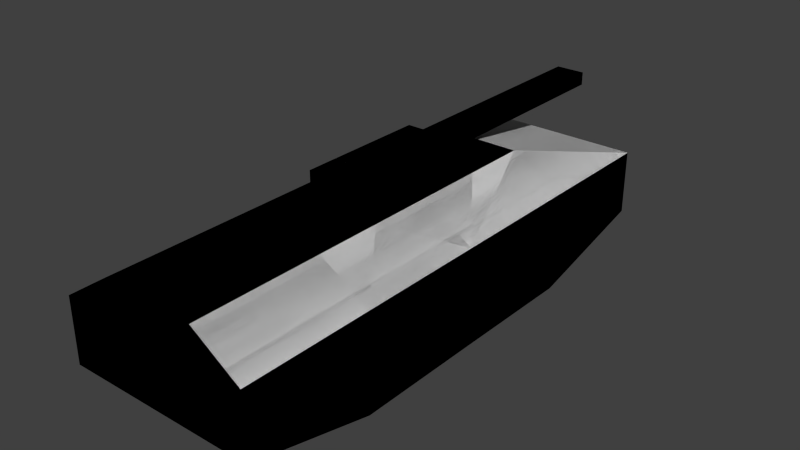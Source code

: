 # Source: tank_final.blend  (saved by Blender 2.68.0; exported with 4.5.12 LTS)
import bpy
from mathutils import Matrix  # noqa: F401  (used for matrix-valued properties, if any)

bpy.ops.wm.read_factory_settings(use_empty=True)
scene = bpy.context.scene
scene.name = 'Scene'

# ---- collections
col_collection_1 = bpy.data.collections.new('Collection 1'); scene.collection.children.link(col_collection_1)

# ---- materials (node trees are filled in below, after node groups)
mat_material = bpy.data.materials.new('Material')
mat_material.alpha_threshold = 0.0
mat_material.use_transparent_shadow = False
mat_material.roughness = 0.5
mat_material.line_color = (0.0, 0.0, 0.0, 1.0)

# ---- material node trees

# ---- world
world_world = bpy.data.worlds.new('World'); scene.world = world_world
world_world.color = (0.05088, 0.05088, 0.05088)
world_world.use_sun_shadow = False
world_world.sun_shadow_jitter_overblur = 0.0
world_world.cycles.sampling_method = 'MANUAL'
world_world.cycles.sample_map_resolution = 256

# ---- meshes
me_cube = bpy.data.meshes.new('Cube')
me_cube.from_pydata([(1.8, -0.06875, 0.01546), (1.8, 4.781, 1.215), (1.8, -4.919, 1.215), (-1.8, -0.06875, 0.01546), (-1.8, -4.919, 1.215), (-1.8, 4.781, 1.215), (1.192e-07, 1.144, 2.415), (-7.749e-07, -4.919, 2.415), (1.788e-07, -0.06875, 0.01546), (0.225, 1.144, 2.415), (1.8, -0.06875, 1.215), (-4.172e-07, -4.919, 1.215), (-1.8, -0.06875, 1.215), (5.364e-07, 4.781, 1.215), (1.8, -2.494, 0.01546), (1.8, 4.781, 1.815), (1.8, -4.919, 1.815), (-1.8, 2.356, 0.01546), (-1.8, -4.919, 1.815), (-1.8, 4.781, 1.815), (-2.384e-07, -1.281, 2.415), (-0.9, -4.919, 2.415), (1.8, -4.919, 0.6155), (-1.8, -2.494, 0.01546), (-1.8, -4.919, 0.6155), (-1.8, 4.781, 0.6155), (-0.45, -0.06875, 2.415), (0.9, -4.919, 2.415), (-0.9, -0.06875, 0.01546), (0.9, -0.06875, 0.01546), (2.98e-07, 2.356, 0.01546), (5.96e-08, -2.494, 0.01546), (-4.172e-07, -2.494, 2.415), (2.98e-07, 2.356, 2.415), (0.9, -0.06875, 2.415), (-0.9, -0.06875, 2.415), (1.8, -2.494, 1.215), (1.8, 2.356, 1.215), (1.8, -0.06875, 0.6155), (1.8, -0.06875, 1.815), (-0.9, -4.919, 1.215), (0.9, -4.919, 1.215), (-2.384e-07, -4.919, 0.6155), (-5.96e-07, -4.919, 1.815), (-1.8, 2.356, 1.215), (-1.8, -2.494, 1.215), (-1.8, -0.06875, 0.6155), (-1.8, -0.06875, 1.815), (-0.9, 4.781, 1.215), (0.9, 4.781, 1.215), (5.96e-07, 4.781, 1.815), (4.768e-07, 4.781, 0.6155), (-0.9, -2.494, 0.01546), (-0.9, -2.494, 2.415), (1.8, -2.494, 1.815), (-0.9, -4.919, 1.815), (-1.8, 2.356, 1.815), (-0.9, 4.781, 0.6155), (-0.9, 2.356, 0.01546), (0.9, 2.356, 0.01546), (0.9, -2.494, 0.01546), (0.9, -2.494, 2.415), (0.9, 2.356, 2.415), (-0.9, 2.356, 2.415), (1.8, -2.494, 0.6155), (1.8, 2.356, 1.815), (-0.9, -4.919, 0.6155), (0.9, -4.919, 0.6155), (0.9, -4.919, 1.815), (-1.8, 2.356, 0.6155), (-1.8, -2.494, 0.6155), (-1.8, -2.494, 1.815), (-0.9, 4.781, 1.815), (0.9, 4.781, 1.815), (0.9, 4.781, 0.6155), (1.8, 2.356, 0.006381), (1.8, 2.356, 0.6109), (1.8, 4.781, 0.6155), (0.45, -0.06875, 2.415), (-0.9, -1.281, 2.415), (-0.45, -2.494, 2.415), (0.9, -1.281, 2.415), (0.45, -2.494, 2.415), (0.9, 1.144, 2.415), (0.45, 2.356, 2.415), (-0.9, 1.144, 2.415), (-0.45, 2.356, 2.415), (0.45, 1.144, 2.415), (-0.45, -1.281, 2.415), (0.45, -1.281, 2.415), (-0.45, 1.144, 2.415), (-2.384e-07, -1.281, 2.915), (-0.45, -0.06875, 2.915), (0.45, -0.06875, 2.915), (0.45, 1.144, 2.915), (-0.45, -1.281, 2.915), (0.45, -1.281, 2.915), (-0.45, 1.144, 2.915), (-0.225, 1.144, 2.415), (-0.45, 1.144, 2.665), (-0.1125, 1.144, 2.415), (-0.45, 1.144, 2.79), (0.45, 1.144, 2.79), (0.1125, 1.144, 2.415), (-0.3375, 1.144, 2.415), (-0.45, 1.144, 2.54), (-0.3375, 1.144, 2.665), (0.225, 1.144, 2.79), (0.225, 1.144, 2.54), (-0.3375, 1.144, 2.79), (-0.3375, 1.144, 2.54), (0.225, 5.644, 2.79), (0.225, 5.644, 2.54), (-0.3375, 5.644, 2.79), (-0.3375, 5.644, 2.54), (1.8, -0.06875, 0.01546), (1.8, 4.781, 1.215), (1.8, -4.919, 1.215), (-1.8, -0.06875, 0.01546), (-1.8, -4.919, 1.215), (-1.8, 4.781, 1.215), (1.192e-07, 1.144, 2.415), (-7.749e-07, -4.919, 2.415), (1.788e-07, -0.06875, 0.01546), (0.225, 1.144, 2.415), (1.8, -0.06875, 1.215), (-4.172e-07, -4.919, 1.215), (-1.8, -0.06875, 1.215), (5.364e-07, 4.781, 1.215), (1.8, -2.494, 0.01546), (1.8, 4.781, 1.815), (1.8, -4.919, 1.815), (-1.8, 2.356, 0.01546), (-1.8, -4.919, 1.815), (-1.8, 4.781, 1.815), (-2.384e-07, -1.281, 2.415), (-0.9, -4.919, 2.415), (1.8, -4.919, 0.6155), (-1.8, -2.494, 0.01546), (-1.8, -4.919, 0.6155), (-1.8, 4.781, 0.6155), (-0.45, -0.06875, 2.415), (0.9, -4.919, 2.415), (-0.9, -0.06875, 0.01546), (0.9, -0.06875, 0.01546), (2.98e-07, 2.356, 0.01546), (5.96e-08, -2.494, 0.01546), (-4.172e-07, -2.494, 2.415), (2.98e-07, 2.356, 2.415), (0.9, -0.06875, 2.415), (-0.9, -0.06875, 2.415), (1.8, -2.494, 1.215), (1.8, 2.356, 1.215), (1.8, -0.06875, 0.6155), (1.8, -0.06875, 1.815), (-0.9, -4.919, 1.215), (0.9, -4.919, 1.215), (-2.384e-07, -4.919, 0.6155), (-5.96e-07, -4.919, 1.815), (-1.8, 2.356, 1.215), (-1.8, -2.494, 1.215), (-1.8, -0.06875, 0.6155), (-1.8, -0.06875, 1.815), (-0.9, 4.781, 1.215), (0.9, 4.781, 1.215), (5.96e-07, 4.781, 1.815), (4.768e-07, 4.781, 0.6155), (-0.9, -2.494, 0.01546), (-0.9, -2.494, 2.415), (1.8, -2.494, 1.815), (-0.9, -4.919, 1.815), (-1.8, 2.356, 1.815), (-0.9, 4.781, 0.6155), (-0.9, 2.356, 0.01546), (0.9, 2.356, 0.01546), (0.9, -2.494, 0.01546), (0.9, -2.494, 2.415), (0.9, 2.356, 2.415), (-0.9, 2.356, 2.415), (1.8, -2.494, 0.6155), (1.8, 2.356, 1.815), (-0.9, -4.919, 0.6155), (0.9, -4.919, 0.6155), (0.9, -4.919, 1.815), (-1.8, 2.356, 0.6155), (-1.8, -2.494, 0.6155), (-1.8, -2.494, 1.815), (-0.9, 4.781, 1.815), (0.9, 4.781, 1.815), (0.9, 4.781, 0.6155), (1.8, 2.356, 0.006381), (1.8, 2.356, 0.6109), (1.8, 4.781, 0.6155), (0.45, -0.06875, 2.415), (-0.9, -1.281, 2.415), (-0.45, -2.494, 2.415), (0.9, -1.281, 2.415), (0.45, -2.494, 2.415), (0.9, 1.144, 2.415), (0.45, 2.356, 2.415), (-0.9, 1.144, 2.415), (-0.45, 2.356, 2.415), (0.45, 1.144, 2.415), (-0.45, -1.281, 2.415), (0.45, -1.281, 2.415), (-0.45, 1.144, 2.415), (-2.384e-07, -1.281, 2.915), (-0.45, -0.06875, 2.915), (0.45, -0.06875, 2.915), (0.45, 1.144, 2.915), (-0.45, -1.281, 2.915), (0.45, -1.281, 2.915), (-0.45, 1.144, 2.915), (-0.225, 1.144, 2.415), (-0.45, 1.144, 2.665), (-0.1125, 1.144, 2.415), (-0.45, 1.144, 2.79), (0.45, 1.144, 2.79), (0.1125, 1.144, 2.415), (-0.3375, 1.144, 2.415), (-0.45, 1.144, 2.54), (-0.3375, 1.144, 2.665), (0.225, 1.144, 2.79), (0.225, 1.144, 2.54), (-0.3375, 1.144, 2.79), (-0.3375, 1.144, 2.54), (0.225, 5.644, 2.79), (0.225, 5.644, 2.54), (-0.3375, 5.644, 2.79), (-0.3375, 5.644, 2.54), (-0.9, -0.06875, 0.01546), (-0.9, -0.06875, 0.01546), (-0.9, -0.06875, 0.01546), (-1.8, -0.06875, 0.01546), (-1.8, -0.06875, 0.01546), (-1.8, -0.06875, 0.01546), (0.9, -0.06875, 0.01546), (0.9, -0.06875, 0.01546), (0.9, -0.06875, 0.01546), (1.8, -0.06875, 0.01546), (1.8, -0.06875, 0.01546), (1.8, -0.06875, 0.01546), (5.96e-08, -2.494, 0.01546), (5.96e-08, -2.494, 0.01546), (5.96e-08, -2.494, 0.01546), (1.788e-07, -0.06875, 0.01546), (1.788e-07, -0.06875, 0.01546), (1.788e-07, -0.06875, 0.01546), (-4.172e-07, -2.494, 2.415), (-4.172e-07, -2.494, 2.415), (-4.172e-07, -2.494, 2.415), (-7.749e-07, -4.919, 2.415), (-7.749e-07, -4.919, 2.415), (-7.749e-07, -4.919, 2.415), (2.98e-07, 2.356, 2.415), (2.98e-07, 2.356, 2.415), (2.98e-07, 2.356, 2.415), (5.96e-07, 4.781, 1.815), (5.96e-07, 4.781, 1.815), (5.96e-07, 4.781, 1.815), (-2.384e-07, -1.281, 2.915), (-2.384e-07, -1.281, 2.915), (-2.384e-07, -1.281, 2.415), (-2.384e-07, -1.281, 2.415), (-2.384e-07, -1.281, 2.415), (1.8, -2.494, 1.215), (1.8, -2.494, 1.215), (1.8, -2.494, 1.215), (1.8, -4.919, 1.215), (1.8, -4.919, 1.215), (1.8, -4.919, 1.215), (1.8, 2.356, 1.215), (1.8, 2.356, 1.215), (1.8, 2.356, 1.215), (1.8, 4.781, 1.215), (1.8, 4.781, 1.215), (1.8, 4.781, 1.215), (1.8, -0.06875, 0.6155), (1.8, -0.06875, 0.6155), (1.8, -0.06875, 0.6155), (1.8, -0.06875, 1.815), (1.8, -0.06875, 1.815), (1.8, -0.06875, 1.815), (1.8, -0.06875, 1.215), (1.8, -0.06875, 1.215), (1.8, -0.06875, 1.215), (-0.9, -4.919, 1.215), (-0.9, -4.919, 1.215), (-0.9, -4.919, 1.215), (-1.8, -4.919, 1.215), (-1.8, -4.919, 1.215), (-1.8, -4.919, 1.215), (0.9, -4.919, 1.215), (0.9, -4.919, 1.215), (0.9, -4.919, 1.215), (-5.96e-07, -4.919, 1.815), (-5.96e-07, -4.919, 1.815), (-5.96e-07, -4.919, 1.815), (-4.172e-07, -4.919, 1.215), (-4.172e-07, -4.919, 1.215), (-4.172e-07, -4.919, 1.215), (-1.8, 2.356, 1.215), (-1.8, 2.356, 1.215), (-1.8, 2.356, 1.215), (-1.8, 4.781, 1.215), (-1.8, 4.781, 1.215), (-1.8, 4.781, 1.215), (-1.8, -2.494, 1.215), (-1.8, -2.494, 1.215), (-1.8, -2.494, 1.215), (-1.8, -0.06875, 0.6155), (-1.8, -0.06875, 0.6155), (-1.8, -0.06875, 0.6155), (-1.8, -0.06875, 1.815), (-1.8, -0.06875, 1.815), (-1.8, -0.06875, 1.815), (-1.8, -0.06875, 1.215), (-1.8, -0.06875, 1.215), (-1.8, -0.06875, 1.215), (-0.9, 4.781, 1.215), (-0.9, 4.781, 1.215), (-0.9, 4.781, 1.215), (0.9, 4.781, 1.215), (0.9, 4.781, 1.215), (0.9, 4.781, 1.215), (-0.9, 2.356, 2.415), (-0.9, 2.356, 2.415), (-0.9, 2.356, 2.415), (-0.9, 2.356, 2.415), (-0.9, 4.781, 1.815), (-0.9, 4.781, 1.815), (-0.9, 4.781, 1.815), (4.768e-07, 4.781, 0.6155), (4.768e-07, 4.781, 0.6155), (4.768e-07, 4.781, 0.6155), (5.364e-07, 4.781, 1.215), (5.364e-07, 4.781, 1.215), (5.364e-07, 4.781, 1.215), (1.8, -2.494, 0.01546), (1.8, -2.494, 0.01546), (1.8, -2.494, 0.01546), (1.8, 4.781, 1.815), (1.8, 4.781, 1.815), (1.8, 4.781, 1.815), (1.8, -4.919, 1.815), (1.8, -4.919, 1.815), (1.8, -4.919, 1.815), (-1.8, 2.356, 0.01546), (-1.8, 2.356, 0.01546), (-1.8, 2.356, 0.01546), (-1.8, -4.919, 1.815), (-1.8, -4.919, 1.815), (-1.8, -4.919, 1.815), (-1.8, 4.781, 1.815), (-1.8, 4.781, 1.815), (-1.8, 4.781, 1.815), (-0.9, -4.919, 2.415), (-0.9, -4.919, 2.415), (-0.9, -4.919, 2.415), (1.8, -4.919, 0.6155), (1.8, -4.919, 0.6155), (1.8, -4.919, 0.6155), (-1.8, -2.494, 0.01546), (-1.8, -2.494, 0.01546), (-1.8, -2.494, 0.01546), (-1.8, -4.919, 0.6155), (-1.8, -4.919, 0.6155), (-1.8, -4.919, 0.6155), (-1.8, 4.781, 0.6155), (-1.8, 4.781, 0.6155), (-1.8, 4.781, 0.6155), (-1.8, 2.356, 1.815), (-1.8, 2.356, 1.815), (-1.8, 2.356, 1.815), (0.9, -4.919, 2.415), (0.9, -4.919, 2.415), (0.9, -4.919, 2.415), (2.98e-07, 2.356, 0.01546), (2.98e-07, 2.356, 0.01546), (2.98e-07, 2.356, 0.01546), (0.45, -1.281, 2.415), (0.45, -1.281, 2.415), (0.45, -1.281, 2.415), (0.45, -1.281, 2.415), (0.45, -1.281, 2.915), (0.45, -1.281, 2.915), (-0.45, -0.06875, 2.915), (-0.45, -0.06875, 2.915), (-0.45, -0.06875, 2.415), (-0.45, -0.06875, 2.415), (-0.45, -0.06875, 2.415), (-0.45, -1.281, 2.415), (-0.45, -1.281, 2.415), (-0.45, -1.281, 2.415), (-0.45, -1.281, 2.415), (-0.45, -1.281, 2.915), (-0.45, -1.281, 2.915), (-2.384e-07, -4.919, 0.6155), (-2.384e-07, -4.919, 0.6155), (-2.384e-07, -4.919, 0.6155), (-0.9, -2.494, 0.01546), (-0.9, -2.494, 0.01546), (-0.9, -2.494, 0.01546), (-0.9, -2.494, 2.415), (-0.9, -2.494, 2.415), (-0.9, -2.494, 2.415), (-0.9, -1.281, 2.415), (-0.9, -1.281, 2.415), (-0.9, -0.06875, 2.415), (-0.9, -0.06875, 2.415), (-0.9, -0.06875, 2.415), (-0.45, -2.494, 2.415), (-0.45, -2.494, 2.415), (1.8, -2.494, 1.815), (1.8, -2.494, 1.815), (1.8, -2.494, 1.815), (-0.9, -4.919, 1.815), (-0.9, -4.919, 1.815), (-0.9, -4.919, 1.815), (-0.9, 4.781, 0.6155), (-0.9, 4.781, 0.6155), (-0.9, 4.781, 0.6155), (-0.9, 2.356, 0.01546), (-0.9, 2.356, 0.01546), (-0.9, 2.356, 0.01546), (0.9, 2.356, 0.01546), (0.9, 2.356, 0.01546), (0.9, 2.356, 0.01546), (0.9, -2.494, 0.01546), (0.9, -2.494, 0.01546), (0.9, -2.494, 0.01546), (0.9, -2.494, 2.415), (0.9, -2.494, 2.415), (0.9, -2.494, 2.415), (0.9, -1.281, 2.415), (0.9, -1.281, 2.415), (0.9, -0.06875, 2.415), (0.9, -0.06875, 2.415), (0.9, -0.06875, 2.415), (0.45, -2.494, 2.415), (0.45, -2.494, 2.415), (0.9, 1.144, 2.415), (0.9, 1.144, 2.415), (0.45, 2.356, 2.415), (0.45, 2.356, 2.415), (0.9, 2.356, 2.415), (0.9, 2.356, 2.415), (0.9, 2.356, 2.415), (0.9, 2.356, 2.415), (-0.9, 1.144, 2.415), (-0.9, 1.144, 2.415), (-1.8, -2.494, 1.815), (-1.8, -2.494, 1.815), (-1.8, -2.494, 1.815), (-0.45, 2.356, 2.415), (-0.45, 2.356, 2.415), (1.8, -2.494, 0.6155), (1.8, -2.494, 0.6155), (1.8, -2.494, 0.6155), (0.9, -4.919, 0.6155), (0.9, -4.919, 0.6155), (0.9, -4.919, 0.6155), (1.8, 2.356, 1.815), (1.8, 2.356, 1.815), (1.8, 2.356, 1.815), (-0.9, -4.919, 0.6155), (-0.9, -4.919, 0.6155), (-0.9, -4.919, 0.6155), (0.9, -4.919, 1.815), (0.9, -4.919, 1.815), (0.9, -4.919, 1.815), (-1.8, 2.356, 0.6155), (-1.8, 2.356, 0.6155), (-1.8, 2.356, 0.6155), (-1.8, -2.494, 0.6155), (-1.8, -2.494, 0.6155), (-1.8, -2.494, 0.6155), (0.9, 4.781, 1.815), (0.9, 4.781, 1.815), (0.9, 4.781, 1.815), (0.9, 4.781, 0.6155), (0.9, 4.781, 0.6155), (0.9, 4.781, 0.6155), (1.8, 2.356, 0.6109), (1.8, 2.356, 0.6109), (1.8, 2.356, 0.6109), (1.8, 2.356, 0.006381), (1.8, 2.356, 0.006381), (1.8, 2.356, 0.006381), (1.8, 4.781, 0.6155), (1.8, 4.781, 0.6155), (1.8, 4.781, 0.6155), (1.192e-07, 1.144, 2.415), (1.192e-07, 1.144, 2.415), (0.45, -0.06875, 2.415), (0.45, -0.06875, 2.415), (0.45, -0.06875, 2.415), (0.45, 1.144, 2.415), (0.45, 1.144, 2.415), (0.45, 1.144, 2.415), (0.45, 1.144, 2.415), (-0.45, 1.144, 2.415), (-0.45, 1.144, 2.415), (-0.45, 1.144, 2.415), (-0.45, 1.144, 2.415), (-0.1125, 1.144, 2.415), (0.45, 1.144, 2.915), (0.45, 1.144, 2.915), (0.45, -0.06875, 2.915), (0.45, -0.06875, 2.915), (-0.45, 1.144, 2.915), (-0.45, 1.144, 2.915), (-0.45, 1.144, 2.79), (-0.45, 1.144, 2.79), (0.45, 1.144, 2.79), (0.45, 1.144, 2.79), (0.1125, 1.144, 2.415), (-0.3375, 1.144, 2.415), (-0.3375, 1.144, 2.415), (-0.45, 1.144, 2.54), (-0.45, 1.144, 2.54), (0.225, 1.144, 2.54), (0.225, 1.144, 2.54), (0.225, 1.144, 2.54), (0.225, 1.144, 2.415), (0.225, 1.144, 2.415), (-0.3375, 1.144, 2.79), (-0.3375, 1.144, 2.79), (-0.3375, 1.144, 2.79), (-0.3375, 1.144, 2.79), (-0.3375, 5.644, 2.79), (-0.3375, 5.644, 2.79), (-0.3375, 1.144, 2.54), (-0.3375, 1.144, 2.54), (-0.3375, 1.144, 2.54), (-0.3375, 1.144, 2.54), (-0.3375, 1.144, 2.54), (-0.225, 1.144, 2.415), (-0.45, 1.144, 2.665), (-0.45, 1.144, 2.665), (0.225, 1.144, 2.79), (0.225, 1.144, 2.79), (0.225, 1.144, 2.79), (0.225, 5.644, 2.79), (0.225, 5.644, 2.79), (-0.3375, 1.144, 2.665), (-0.3375, 1.144, 2.665), (-0.3375, 5.644, 2.54), (-0.3375, 5.644, 2.54), (0.225, 5.644, 2.54), (0.225, 5.644, 2.54)], [], [(58, 17, 3, 28), (59, 30, 8, 29), (61, 27, 7, 32, 82), (87, 78, 93, 94, 102), (64, 22, 2, 36), (66, 24, 4, 40), (67, 42, 11, 41), (68, 43, 7, 27), (69, 25, 5, 44), (70, 46, 12, 45), (72, 19, 5, 48), (73, 50, 13, 49), (28, 3, 23, 52), (8, 28, 52, 31), (32, 7, 21, 53, 80), (88, 80, 53, 79), (36, 2, 16, 54), (10, 36, 54, 39), (40, 4, 18, 55), (11, 40, 55, 43), (43, 55, 21, 7), (44, 5, 19, 56), (12, 44, 56, 47), (48, 5, 25, 57), (13, 48, 57, 51), (30, 58, 28, 8), (69, 17, 25), (25, 17, 58, 57), (29, 8, 31, 60), (0, 29, 60, 14), (89, 82, 32, 20), (71, 47, 35, 79, 53), (90, 26, 35, 85), (53, 21, 18, 71), (0, 14, 64, 38), (38, 64, 36, 10), (58, 30, 51, 57), (37, 10, 39, 65), (1, 37, 65, 15), (70, 24, 23), (42, 66, 40, 11), (14, 22, 64), (67, 22, 14, 60), (22, 67, 41, 2), (41, 11, 43, 68), (2, 41, 68, 16), (59, 74, 51, 30), (3, 17, 69, 46), (46, 69, 44, 12), (23, 3, 46, 70), (60, 31, 42, 67), (24, 70, 45, 4), (45, 12, 47, 71), (4, 45, 71, 18), (55, 18, 21), (50, 72, 48, 13), (27, 16, 68), (15, 73, 49, 1), (49, 13, 51, 74), (66, 42, 31, 52), (52, 23, 24, 66), (76, 75, 0, 38), (76, 38, 10, 37), (29, 0, 75, 59), (37, 1, 77, 76), (74, 77, 1, 49), (77, 75, 76), (75, 77, 74, 59), (56, 63, 85, 35, 47), (56, 19, 63), (19, 72, 63), (63, 72, 50, 33, 86), (33, 50, 73, 62, 84), (73, 15, 62), (62, 15, 65), (65, 39, 34, 83, 62), (61, 81, 34, 39, 54), (54, 16, 27, 61), (83, 34, 78, 87), (62, 83, 87, 84), (108, 107, 111, 112), (20, 32, 80, 88), (26, 88, 79, 35), (81, 61, 82, 89), (34, 81, 89, 78), (20, 91, 96, 89), (26, 92, 95, 88), (33, 6, 100, 98, 104, 90, 86), (86, 90, 85, 63), (88, 95, 91, 20), (89, 96, 93, 78), (90, 105, 99, 101, 97, 92, 26), (110, 106, 99, 105), (106, 109, 101, 99), (104, 110, 105, 90), (94, 93, 96, 91, 95, 92, 97), (108, 112, 114, 110), (100, 6, 103, 9, 108, 110, 104, 98), (109, 107, 102, 94, 97, 101), (111, 113, 114, 112), (107, 109, 113, 111), (87, 102, 107, 108, 9), (109, 110, 114, 113), (6, 33, 84, 87, 9, 103), (422, 143, 118, 132), (174, 236, 245, 145), (176, 197, 147, 122, 142), (202, 217, 209, 208, 494), (179, 151, 117, 137), (181, 155, 119, 139), (459, 292, 298, 157), (183, 374, 252, 295), (184, 159, 120, 140), (185, 307, 316, 310), (329, 163, 304, 134), (188, 322, 335, 257), (231, 167, 138, 234), (123, 146, 400, 230), (248, 195, 168, 136, 251), (391, 406, 404, 411), (266, 169, 131, 269), (125, 154, 413, 265), (287, 170, 133, 290), (126, 158, 416, 286), (297, 253, 356, 417), (302, 371, 354, 305), (127, 162, 372, 301), (320, 172, 369, 306), (128, 166, 419, 319), (377, 247, 232, 423), (472, 368, 347), (370, 420, 173, 349), (237, 175, 242, 246), (115, 129, 428, 144), (380, 262, 249, 439), (186, 403, 194, 150, 313), (205, 200, 408, 388), (405, 451, 350, 357), (239, 153, 456, 338), (277, 284, 267, 458), (424, 421, 332, 378), (271, 180, 280, 283), (116, 130, 462, 152), (474, 362, 365), (397, 300, 288, 465), (339, 457, 359), (182, 429, 340, 360), (361, 268, 156, 461), (293, 469, 296, 299), (270, 344, 468, 294), (425, 379, 333, 189), (233, 161, 471, 348), (312, 318, 303, 473), (363, 475, 311, 235), (430, 460, 398, 243), (366, 289, 160, 476), (308, 452, 314, 317), (291, 351, 453, 309), (418, 358, 352), (258, 337, 321, 330), (375, 470, 345), (341, 274, 164, 477), (323, 480, 334, 336), (466, 401, 244, 399), (402, 467, 367, 364), (191, 278, 240, 190), (483, 272, 285, 279), (238, 426, 486, 241), (273, 484, 489, 275), (481, 324, 276, 192), (490, 485, 487), (488, 427, 482, 491), (171, 315, 410, 449, 326), (373, 325, 353), (355, 178, 187), (327, 201, 148, 165, 331), (255, 199, 177, 478, 259), (479, 445, 342), (446, 463, 343), (464, 447, 198, 436, 281), (431, 414, 282, 149, 196), (415, 432, 376, 346), (441, 498, 193, 437), (448, 443, 497, 442), (521, 227, 226, 222), (263, 393, 412, 250), (389, 409, 407, 392), (434, 382, 440, 433), (438, 495, 381, 435), (135, 204, 211, 206), (141, 203, 210, 207), (254, 454, 501, 219, 213, 215, 121), (455, 328, 450, 503), (394, 264, 260, 395), (383, 496, 508, 384), (502, 390, 386, 212, 216, 214, 220), (533, 519, 538, 221), (545, 539, 512, 527), (517, 504, 520, 534), (506, 510, 387, 396, 261, 385, 509), (522, 532, 229, 549), (505, 537, 518, 536, 223, 124, 218, 492), (528, 513, 511, 507, 514, 540), (543, 550, 547, 530), (541, 544, 228, 224), (499, 524, 523, 542, 515), (526, 531, 548, 225), (493, 516, 525, 500, 444, 256), (110, 109, 529, 535), (109, 106, 546, 529), (106, 110, 535, 546)])
me_cube.materials.append(mat_material)
me_cube.use_remesh_preserve_volume = False
me_cube.use_remesh_preserve_attributes = False
me_cube.use_mirror_vertex_groups = False
me_cube.update()

# ---- objects
ob_cube = bpy.data.objects.new('Cube', me_cube)

# ---- transforms, parenting, visibility, modifiers, constraints
ob_cube.location = (0.0, 0.0, 0.0)
ob_cube.lock_rotations_4d = False
ob_cube.empty_display_type = 'ARROWS'
ob_cube.lineart.crease_threshold = 0.0

# ---- collection membership
col_collection_1.objects.link(ob_cube)

# ---- scene / render settings (as saved in the file)
scene.frame_start = 1; scene.frame_end = 250; scene.frame_set(1)
scene.render.engine = 'BLENDER_EEVEE_NEXT'
scene.render.image_settings.color_mode = 'RGB'
scene.render.image_settings.compression = 90
scene.render.resolution_percentage = 50
scene.render.dither_intensity = 0.0
scene.cycles.use_denoising = False
scene.cycles.samples = 10
scene.cycles.sampling_pattern = 'TABULATED_SOBOL'
scene.cycles.light_sampling_threshold = 0.0
scene.cycles.use_adaptive_sampling = False
scene.cycles.use_light_tree = False
scene.cycles.blur_glossy = 0.0
scene.cycles.volume_bounces = 1
scene.cycles.pixel_filter_type = 'GAUSSIAN'
scene.cycles.sample_clamp_indirect = 0.0
scene.view_settings.view_transform = 'Standard'
bpy.context.view_layer.update()

# ---- added for rendering (the .blend has no active camera and no usable light): camera, sun
cam_auto = bpy.data.cameras.new('AutoCamera')
cam_auto.lens = 50.0
cam_auto.sensor_width = 36.0
cam_auto.clip_end = 1000.0
ob_auto_camera = bpy.data.objects.new('AutoCamera', cam_auto)
scene.collection.objects.link(ob_auto_camera)
ob_auto_camera.location = (10.6698, -12.4412, 9.99674)
ob_auto_camera.rotation_euler = (1.09748, -7.21219e-08, 0.694738)
scene.camera = ob_auto_camera
light_auto_sun = bpy.data.lights.new('AutoSun', 'SUN')
light_auto_sun.energy = 3.0
light_auto_sun.angle = 0.0523599
ob_auto_sun = bpy.data.objects.new('AutoSun', light_auto_sun)
scene.collection.objects.link(ob_auto_sun)
ob_auto_sun.rotation_euler = (0.872665, 0.174533, 0.523599)
bpy.context.view_layer.update()

